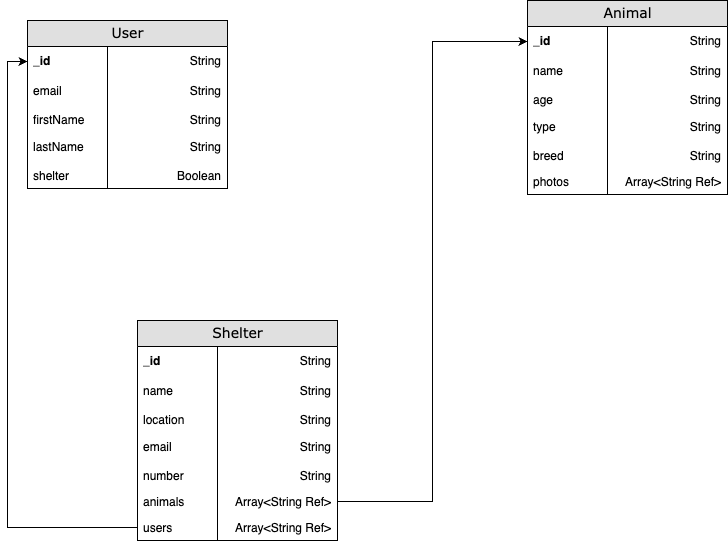

The diagram above was exported from draw.io. Its source (the exported page's mxGraphModel, read from the mxfile embedded in the PNG):
<mxGraphModel dx="1020" dy="678" grid="1" gridSize="10" guides="1" tooltips="1" connect="1" arrows="1" fold="1" page="1" pageScale="1" pageWidth="1100" pageHeight="850" background="none" math="0" shadow="0">
  <root>
    <mxCell id="0" />
    <mxCell id="1" parent="0" />
    <mxCell id="2e49270ec7c68f3f-1" value="User" style="swimlane;html=1;fontStyle=0;childLayout=stackLayout;horizontal=1;startSize=26;fillColor=#e0e0e0;horizontalStack=0;resizeParent=1;resizeLast=0;collapsible=1;marginBottom=0;swimlaneFillColor=#ffffff;align=center;rounded=0;shadow=0;comic=0;labelBackgroundColor=none;strokeWidth=1;fontFamily=Verdana;fontSize=14" parent="1" vertex="1">
      <mxGeometry x="50" y="110" width="200" height="168" as="geometry" />
    </mxCell>
    <mxCell id="2e49270ec7c68f3f-2" value="String" style="shape=partialRectangle;top=0;left=0;right=0;bottom=0;html=1;align=right;verticalAlign=middle;fillColor=none;spacingLeft=60;spacingRight=4;whiteSpace=wrap;overflow=hidden;rotatable=0;points=[[0,0.5],[1,0.5]];portConstraint=eastwest;dropTarget=0;fontStyle=0;" parent="2e49270ec7c68f3f-1" vertex="1">
      <mxGeometry y="26" width="200" height="30" as="geometry" />
    </mxCell>
    <mxCell id="2e49270ec7c68f3f-3" value="_id" style="shape=partialRectangle;fontStyle=1;top=0;left=0;bottom=0;html=1;fillColor=none;align=left;verticalAlign=middle;spacingLeft=4;spacingRight=4;whiteSpace=wrap;overflow=hidden;rotatable=0;points=[];portConstraint=eastwest;part=1;" parent="2e49270ec7c68f3f-2" vertex="1" connectable="0">
      <mxGeometry width="80" height="30" as="geometry" />
    </mxCell>
    <mxCell id="2e49270ec7c68f3f-4" value="String" style="shape=partialRectangle;top=0;left=0;right=0;bottom=1;html=1;align=right;verticalAlign=middle;fillColor=none;spacingLeft=60;spacingRight=4;whiteSpace=wrap;overflow=hidden;rotatable=0;points=[[0,0.5],[1,0.5]];portConstraint=eastwest;dropTarget=0;strokeColor=none;" parent="2e49270ec7c68f3f-1" vertex="1">
      <mxGeometry y="56" width="200" height="30" as="geometry" />
    </mxCell>
    <mxCell id="2e49270ec7c68f3f-5" value="email" style="shape=partialRectangle;fontStyle=0;top=0;left=0;bottom=0;html=1;fillColor=none;align=left;verticalAlign=middle;spacingLeft=4;spacingRight=4;whiteSpace=wrap;overflow=hidden;rotatable=0;points=[];portConstraint=eastwest;part=1;" parent="2e49270ec7c68f3f-4" vertex="1" connectable="0">
      <mxGeometry width="80" height="30" as="geometry" />
    </mxCell>
    <mxCell id="2e49270ec7c68f3f-6" value="String" style="shape=partialRectangle;top=0;left=0;right=0;bottom=0;html=1;align=right;verticalAlign=top;fillColor=none;spacingLeft=60;spacingRight=4;whiteSpace=wrap;overflow=hidden;rotatable=0;points=[[0,0.5],[1,0.5]];portConstraint=eastwest;dropTarget=0;strokeColor=none;" parent="2e49270ec7c68f3f-1" vertex="1">
      <mxGeometry y="86" width="200" height="26" as="geometry" />
    </mxCell>
    <mxCell id="2e49270ec7c68f3f-7" value="firstName" style="shape=partialRectangle;top=0;left=0;bottom=0;html=1;fillColor=none;align=left;verticalAlign=top;spacingLeft=4;spacingRight=4;whiteSpace=wrap;overflow=hidden;rotatable=0;points=[];portConstraint=eastwest;part=1;" parent="2e49270ec7c68f3f-6" vertex="1" connectable="0">
      <mxGeometry width="80" height="26" as="geometry" />
    </mxCell>
    <mxCell id="GMHsGcEnBbrEKQ403V8i-18" value="&lt;span style=&quot;font-weight: normal;&quot;&gt;String&lt;/span&gt;" style="shape=partialRectangle;top=0;left=0;right=0;bottom=1;html=1;align=right;verticalAlign=middle;fillColor=none;spacingLeft=60;spacingRight=4;whiteSpace=wrap;overflow=hidden;rotatable=0;points=[[0,0.5],[1,0.5]];portConstraint=eastwest;dropTarget=0;fontStyle=1;strokeColor=none;" parent="2e49270ec7c68f3f-1" vertex="1">
      <mxGeometry y="112" width="200" height="30" as="geometry" />
    </mxCell>
    <mxCell id="GMHsGcEnBbrEKQ403V8i-19" value="&lt;span style=&quot;font-weight: normal;&quot;&gt;lastName&lt;/span&gt;" style="shape=partialRectangle;fontStyle=1;top=0;left=0;bottom=0;html=1;fillColor=none;align=left;verticalAlign=middle;spacingLeft=4;spacingRight=4;whiteSpace=wrap;overflow=hidden;rotatable=0;points=[];portConstraint=eastwest;part=1;" parent="GMHsGcEnBbrEKQ403V8i-18" vertex="1" connectable="0">
      <mxGeometry width="80" height="30" as="geometry" />
    </mxCell>
    <mxCell id="GMHsGcEnBbrEKQ403V8i-20" value="Boolean" style="shape=partialRectangle;top=0;left=0;right=0;bottom=0;html=1;align=right;verticalAlign=top;fillColor=none;spacingLeft=60;spacingRight=4;whiteSpace=wrap;overflow=hidden;rotatable=0;points=[[0,0.5],[1,0.5]];portConstraint=eastwest;dropTarget=0;strokeColor=none;" parent="2e49270ec7c68f3f-1" vertex="1">
      <mxGeometry y="142" width="200" height="26" as="geometry" />
    </mxCell>
    <mxCell id="GMHsGcEnBbrEKQ403V8i-21" value="shelter" style="shape=partialRectangle;top=0;left=0;bottom=0;html=1;fillColor=none;align=left;verticalAlign=top;spacingLeft=4;spacingRight=4;whiteSpace=wrap;overflow=hidden;rotatable=0;points=[];portConstraint=eastwest;part=1;" parent="GMHsGcEnBbrEKQ403V8i-20" vertex="1" connectable="0">
      <mxGeometry width="80" height="26" as="geometry" />
    </mxCell>
    <mxCell id="GMHsGcEnBbrEKQ403V8i-22" value="Animal" style="swimlane;html=1;fontStyle=0;childLayout=stackLayout;horizontal=1;startSize=26;fillColor=#e0e0e0;horizontalStack=0;resizeParent=1;resizeLast=0;collapsible=1;marginBottom=0;swimlaneFillColor=#ffffff;align=center;rounded=0;shadow=0;comic=0;labelBackgroundColor=none;strokeWidth=1;fontFamily=Verdana;fontSize=14" parent="1" vertex="1">
      <mxGeometry x="550" y="90" width="200" height="194" as="geometry" />
    </mxCell>
    <mxCell id="GMHsGcEnBbrEKQ403V8i-23" value="String" style="shape=partialRectangle;top=0;left=0;right=0;bottom=0;html=1;align=right;verticalAlign=middle;fillColor=none;spacingLeft=60;spacingRight=4;whiteSpace=wrap;overflow=hidden;rotatable=0;points=[[0,0.5],[1,0.5]];portConstraint=eastwest;dropTarget=0;fontStyle=0;" parent="GMHsGcEnBbrEKQ403V8i-22" vertex="1">
      <mxGeometry y="26" width="200" height="30" as="geometry" />
    </mxCell>
    <mxCell id="GMHsGcEnBbrEKQ403V8i-24" value="_id" style="shape=partialRectangle;fontStyle=1;top=0;left=0;bottom=0;html=1;fillColor=none;align=left;verticalAlign=middle;spacingLeft=4;spacingRight=4;whiteSpace=wrap;overflow=hidden;rotatable=0;points=[];portConstraint=eastwest;part=1;" parent="GMHsGcEnBbrEKQ403V8i-23" vertex="1" connectable="0">
      <mxGeometry width="80" height="30" as="geometry" />
    </mxCell>
    <mxCell id="GMHsGcEnBbrEKQ403V8i-25" value="String" style="shape=partialRectangle;top=0;left=0;right=0;bottom=1;html=1;align=right;verticalAlign=middle;fillColor=none;spacingLeft=60;spacingRight=4;whiteSpace=wrap;overflow=hidden;rotatable=0;points=[[0,0.5],[1,0.5]];portConstraint=eastwest;dropTarget=0;strokeColor=none;" parent="GMHsGcEnBbrEKQ403V8i-22" vertex="1">
      <mxGeometry y="56" width="200" height="30" as="geometry" />
    </mxCell>
    <mxCell id="GMHsGcEnBbrEKQ403V8i-26" value="name" style="shape=partialRectangle;fontStyle=0;top=0;left=0;bottom=0;html=1;fillColor=none;align=left;verticalAlign=middle;spacingLeft=4;spacingRight=4;whiteSpace=wrap;overflow=hidden;rotatable=0;points=[];portConstraint=eastwest;part=1;" parent="GMHsGcEnBbrEKQ403V8i-25" vertex="1" connectable="0">
      <mxGeometry width="80" height="30" as="geometry" />
    </mxCell>
    <mxCell id="GMHsGcEnBbrEKQ403V8i-27" value="String" style="shape=partialRectangle;top=0;left=0;right=0;bottom=0;html=1;align=right;verticalAlign=top;fillColor=none;spacingLeft=60;spacingRight=4;whiteSpace=wrap;overflow=hidden;rotatable=0;points=[[0,0.5],[1,0.5]];portConstraint=eastwest;dropTarget=0;strokeColor=none;" parent="GMHsGcEnBbrEKQ403V8i-22" vertex="1">
      <mxGeometry y="86" width="200" height="26" as="geometry" />
    </mxCell>
    <mxCell id="GMHsGcEnBbrEKQ403V8i-28" value="age" style="shape=partialRectangle;top=0;left=0;bottom=0;html=1;fillColor=none;align=left;verticalAlign=top;spacingLeft=4;spacingRight=4;whiteSpace=wrap;overflow=hidden;rotatable=0;points=[];portConstraint=eastwest;part=1;" parent="GMHsGcEnBbrEKQ403V8i-27" vertex="1" connectable="0">
      <mxGeometry width="80" height="26" as="geometry" />
    </mxCell>
    <mxCell id="GMHsGcEnBbrEKQ403V8i-29" value="&lt;span style=&quot;font-weight: normal;&quot;&gt;String&lt;/span&gt;" style="shape=partialRectangle;top=0;left=0;right=0;bottom=1;html=1;align=right;verticalAlign=middle;fillColor=none;spacingLeft=60;spacingRight=4;whiteSpace=wrap;overflow=hidden;rotatable=0;points=[[0,0.5],[1,0.5]];portConstraint=eastwest;dropTarget=0;fontStyle=1;strokeColor=none;" parent="GMHsGcEnBbrEKQ403V8i-22" vertex="1">
      <mxGeometry y="112" width="200" height="30" as="geometry" />
    </mxCell>
    <mxCell id="GMHsGcEnBbrEKQ403V8i-30" value="&lt;span style=&quot;font-weight: 400;&quot;&gt;type&lt;/span&gt;" style="shape=partialRectangle;fontStyle=1;top=0;left=0;bottom=0;html=1;fillColor=none;align=left;verticalAlign=middle;spacingLeft=4;spacingRight=4;whiteSpace=wrap;overflow=hidden;rotatable=0;points=[];portConstraint=eastwest;part=1;" parent="GMHsGcEnBbrEKQ403V8i-29" vertex="1" connectable="0">
      <mxGeometry width="80" height="30" as="geometry" />
    </mxCell>
    <mxCell id="GMHsGcEnBbrEKQ403V8i-31" value="String" style="shape=partialRectangle;top=0;left=0;right=0;bottom=0;html=1;align=right;verticalAlign=top;fillColor=none;spacingLeft=60;spacingRight=4;whiteSpace=wrap;overflow=hidden;rotatable=0;points=[[0,0.5],[1,0.5]];portConstraint=eastwest;dropTarget=0;strokeColor=none;" parent="GMHsGcEnBbrEKQ403V8i-22" vertex="1">
      <mxGeometry y="142" width="200" height="26" as="geometry" />
    </mxCell>
    <mxCell id="GMHsGcEnBbrEKQ403V8i-32" value="breed" style="shape=partialRectangle;top=0;left=0;bottom=0;html=1;fillColor=none;align=left;verticalAlign=top;spacingLeft=4;spacingRight=4;whiteSpace=wrap;overflow=hidden;rotatable=0;points=[];portConstraint=eastwest;part=1;" parent="GMHsGcEnBbrEKQ403V8i-31" vertex="1" connectable="0">
      <mxGeometry width="80" height="26" as="geometry" />
    </mxCell>
    <mxCell id="GMHsGcEnBbrEKQ403V8i-52" value="Array&amp;lt;String Ref&amp;gt;" style="shape=partialRectangle;top=0;left=0;right=0;bottom=0;html=1;align=right;verticalAlign=top;fillColor=none;spacingLeft=60;spacingRight=4;whiteSpace=wrap;overflow=hidden;rotatable=0;points=[[0,0.5],[1,0.5]];portConstraint=eastwest;dropTarget=0;strokeColor=none;" parent="GMHsGcEnBbrEKQ403V8i-22" vertex="1">
      <mxGeometry y="168" width="200" height="26" as="geometry" />
    </mxCell>
    <mxCell id="GMHsGcEnBbrEKQ403V8i-53" value="photos" style="shape=partialRectangle;top=0;left=0;bottom=0;html=1;fillColor=none;align=left;verticalAlign=top;spacingLeft=4;spacingRight=4;whiteSpace=wrap;overflow=hidden;rotatable=0;points=[];portConstraint=eastwest;part=1;" parent="GMHsGcEnBbrEKQ403V8i-52" vertex="1" connectable="0">
      <mxGeometry width="80" height="26" as="geometry" />
    </mxCell>
    <mxCell id="GMHsGcEnBbrEKQ403V8i-33" value="Shelter" style="swimlane;html=1;fontStyle=0;childLayout=stackLayout;horizontal=1;startSize=26;fillColor=#e0e0e0;horizontalStack=0;resizeParent=1;resizeLast=0;collapsible=1;marginBottom=0;swimlaneFillColor=#ffffff;align=center;rounded=0;shadow=0;comic=0;labelBackgroundColor=none;strokeWidth=1;fontFamily=Verdana;fontSize=14" parent="1" vertex="1">
      <mxGeometry x="160" y="410" width="200" height="220" as="geometry" />
    </mxCell>
    <mxCell id="GMHsGcEnBbrEKQ403V8i-34" value="String" style="shape=partialRectangle;top=0;left=0;right=0;bottom=0;html=1;align=right;verticalAlign=middle;fillColor=none;spacingLeft=60;spacingRight=4;whiteSpace=wrap;overflow=hidden;rotatable=0;points=[[0,0.5],[1,0.5]];portConstraint=eastwest;dropTarget=0;fontStyle=0;" parent="GMHsGcEnBbrEKQ403V8i-33" vertex="1">
      <mxGeometry y="26" width="200" height="30" as="geometry" />
    </mxCell>
    <mxCell id="GMHsGcEnBbrEKQ403V8i-35" value="_id" style="shape=partialRectangle;fontStyle=1;top=0;left=0;bottom=0;html=1;fillColor=none;align=left;verticalAlign=middle;spacingLeft=4;spacingRight=4;whiteSpace=wrap;overflow=hidden;rotatable=0;points=[];portConstraint=eastwest;part=1;" parent="GMHsGcEnBbrEKQ403V8i-34" vertex="1" connectable="0">
      <mxGeometry width="80" height="30" as="geometry" />
    </mxCell>
    <mxCell id="GMHsGcEnBbrEKQ403V8i-36" value="String" style="shape=partialRectangle;top=0;left=0;right=0;bottom=1;html=1;align=right;verticalAlign=middle;fillColor=none;spacingLeft=60;spacingRight=4;whiteSpace=wrap;overflow=hidden;rotatable=0;points=[[0,0.5],[1,0.5]];portConstraint=eastwest;dropTarget=0;strokeColor=none;" parent="GMHsGcEnBbrEKQ403V8i-33" vertex="1">
      <mxGeometry y="56" width="200" height="30" as="geometry" />
    </mxCell>
    <mxCell id="GMHsGcEnBbrEKQ403V8i-37" value="name" style="shape=partialRectangle;fontStyle=0;top=0;left=0;bottom=0;html=1;fillColor=none;align=left;verticalAlign=middle;spacingLeft=4;spacingRight=4;whiteSpace=wrap;overflow=hidden;rotatable=0;points=[];portConstraint=eastwest;part=1;" parent="GMHsGcEnBbrEKQ403V8i-36" vertex="1" connectable="0">
      <mxGeometry width="80" height="30" as="geometry" />
    </mxCell>
    <mxCell id="GMHsGcEnBbrEKQ403V8i-38" value="String" style="shape=partialRectangle;top=0;left=0;right=0;bottom=0;html=1;align=right;verticalAlign=top;fillColor=none;spacingLeft=60;spacingRight=4;whiteSpace=wrap;overflow=hidden;rotatable=0;points=[[0,0.5],[1,0.5]];portConstraint=eastwest;dropTarget=0;strokeColor=none;" parent="GMHsGcEnBbrEKQ403V8i-33" vertex="1">
      <mxGeometry y="86" width="200" height="26" as="geometry" />
    </mxCell>
    <mxCell id="GMHsGcEnBbrEKQ403V8i-39" value="location" style="shape=partialRectangle;top=0;left=0;bottom=0;html=1;fillColor=none;align=left;verticalAlign=top;spacingLeft=4;spacingRight=4;whiteSpace=wrap;overflow=hidden;rotatable=0;points=[];portConstraint=eastwest;part=1;" parent="GMHsGcEnBbrEKQ403V8i-38" vertex="1" connectable="0">
      <mxGeometry width="80" height="26" as="geometry" />
    </mxCell>
    <mxCell id="GMHsGcEnBbrEKQ403V8i-40" value="&lt;span style=&quot;font-weight: normal;&quot;&gt;String&lt;/span&gt;" style="shape=partialRectangle;top=0;left=0;right=0;bottom=1;html=1;align=right;verticalAlign=middle;fillColor=none;spacingLeft=60;spacingRight=4;whiteSpace=wrap;overflow=hidden;rotatable=0;points=[[0,0.5],[1,0.5]];portConstraint=eastwest;dropTarget=0;fontStyle=1;strokeColor=none;" parent="GMHsGcEnBbrEKQ403V8i-33" vertex="1">
      <mxGeometry y="112" width="200" height="30" as="geometry" />
    </mxCell>
    <mxCell id="GMHsGcEnBbrEKQ403V8i-41" value="&lt;span style=&quot;font-weight: 400;&quot;&gt;email&lt;/span&gt;" style="shape=partialRectangle;fontStyle=1;top=0;left=0;bottom=0;html=1;fillColor=none;align=left;verticalAlign=middle;spacingLeft=4;spacingRight=4;whiteSpace=wrap;overflow=hidden;rotatable=0;points=[];portConstraint=eastwest;part=1;" parent="GMHsGcEnBbrEKQ403V8i-40" vertex="1" connectable="0">
      <mxGeometry width="80" height="30" as="geometry" />
    </mxCell>
    <mxCell id="GMHsGcEnBbrEKQ403V8i-42" value="String" style="shape=partialRectangle;top=0;left=0;right=0;bottom=0;html=1;align=right;verticalAlign=top;fillColor=none;spacingLeft=60;spacingRight=4;whiteSpace=wrap;overflow=hidden;rotatable=0;points=[[0,0.5],[1,0.5]];portConstraint=eastwest;dropTarget=0;strokeColor=none;" parent="GMHsGcEnBbrEKQ403V8i-33" vertex="1">
      <mxGeometry y="142" width="200" height="26" as="geometry" />
    </mxCell>
    <mxCell id="GMHsGcEnBbrEKQ403V8i-43" value="number" style="shape=partialRectangle;top=0;left=0;bottom=0;html=1;fillColor=none;align=left;verticalAlign=top;spacingLeft=4;spacingRight=4;whiteSpace=wrap;overflow=hidden;rotatable=0;points=[];portConstraint=eastwest;part=1;" parent="GMHsGcEnBbrEKQ403V8i-42" vertex="1" connectable="0">
      <mxGeometry width="80" height="26" as="geometry" />
    </mxCell>
    <mxCell id="GMHsGcEnBbrEKQ403V8i-44" value="Array&amp;lt;String Ref&amp;gt;" style="shape=partialRectangle;top=0;left=0;right=0;bottom=0;html=1;align=right;verticalAlign=top;fillColor=none;spacingLeft=60;spacingRight=4;whiteSpace=wrap;overflow=hidden;rotatable=0;points=[[0,0.5],[1,0.5]];portConstraint=eastwest;dropTarget=0;strokeColor=none;" parent="GMHsGcEnBbrEKQ403V8i-33" vertex="1">
      <mxGeometry y="168" width="200" height="26" as="geometry" />
    </mxCell>
    <mxCell id="GMHsGcEnBbrEKQ403V8i-45" value="animals" style="shape=partialRectangle;top=0;left=0;bottom=0;html=1;fillColor=none;align=left;verticalAlign=top;spacingLeft=4;spacingRight=4;whiteSpace=wrap;overflow=hidden;rotatable=0;points=[];portConstraint=eastwest;part=1;" parent="GMHsGcEnBbrEKQ403V8i-44" vertex="1" connectable="0">
      <mxGeometry width="80" height="26" as="geometry" />
    </mxCell>
    <mxCell id="GMHsGcEnBbrEKQ403V8i-49" value="Array&amp;lt;String Ref&amp;gt;" style="shape=partialRectangle;top=0;left=0;right=0;bottom=0;html=1;align=right;verticalAlign=top;fillColor=none;spacingLeft=60;spacingRight=4;whiteSpace=wrap;overflow=hidden;rotatable=0;points=[[0,0.5],[1,0.5]];portConstraint=eastwest;dropTarget=0;strokeColor=none;" parent="GMHsGcEnBbrEKQ403V8i-33" vertex="1">
      <mxGeometry y="194" width="200" height="26" as="geometry" />
    </mxCell>
    <mxCell id="GMHsGcEnBbrEKQ403V8i-50" value="users" style="shape=partialRectangle;top=0;left=0;bottom=0;html=1;fillColor=none;align=left;verticalAlign=top;spacingLeft=4;spacingRight=4;whiteSpace=wrap;overflow=hidden;rotatable=0;points=[];portConstraint=eastwest;part=1;" parent="GMHsGcEnBbrEKQ403V8i-49" vertex="1" connectable="0">
      <mxGeometry width="80" height="26" as="geometry" />
    </mxCell>
    <mxCell id="GMHsGcEnBbrEKQ403V8i-46" style="edgeStyle=orthogonalEdgeStyle;rounded=0;orthogonalLoop=1;jettySize=auto;html=1;exitX=1;exitY=0.5;exitDx=0;exitDy=0;entryX=0;entryY=0.5;entryDx=0;entryDy=0;" parent="1" source="GMHsGcEnBbrEKQ403V8i-44" target="GMHsGcEnBbrEKQ403V8i-23" edge="1">
      <mxGeometry relative="1" as="geometry" />
    </mxCell>
    <mxCell id="GMHsGcEnBbrEKQ403V8i-51" style="edgeStyle=orthogonalEdgeStyle;rounded=0;orthogonalLoop=1;jettySize=auto;html=1;exitX=0;exitY=0.5;exitDx=0;exitDy=0;entryX=0;entryY=0.5;entryDx=0;entryDy=0;" parent="1" source="GMHsGcEnBbrEKQ403V8i-49" target="2e49270ec7c68f3f-2" edge="1">
      <mxGeometry relative="1" as="geometry" />
    </mxCell>
  </root>
</mxGraphModel>